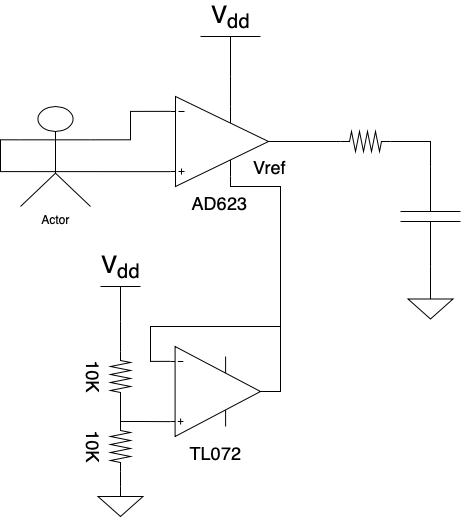

The diagram above was exported from draw.io. Its source (the exported page's mxGraphModel, read from the mxfile embedded in the PNG):
<mxGraphModel dx="946" dy="620" grid="1" gridSize="10" guides="1" tooltips="1" connect="1" arrows="1" fold="1" page="1" pageScale="1" pageWidth="1100" pageHeight="850" background="#ffffff" math="0" shadow="0">
  <root>
    <mxCell id="0" />
    <mxCell id="1" parent="0" />
    <mxCell id="XE9NlS-F2RxgZh415EiJ-18" style="edgeStyle=orthogonalEdgeStyle;rounded=0;orthogonalLoop=1;jettySize=auto;html=1;exitX=1;exitY=0.3333333333333333;exitDx=0;exitDy=0;exitPerimeter=0;entryX=0;entryY=0.165;entryDx=0;entryDy=0;entryPerimeter=0;strokeWidth=1;fontSize=20;endArrow=none;endFill=0;" parent="1" source="XE9NlS-F2RxgZh415EiJ-2" target="XE9NlS-F2RxgZh415EiJ-23" edge="1">
      <mxGeometry relative="1" as="geometry">
        <mxPoint x="197" y="124.85000000000002" as="targetPoint" />
      </mxGeometry>
    </mxCell>
    <mxCell id="XE9NlS-F2RxgZh415EiJ-19" style="edgeStyle=orthogonalEdgeStyle;rounded=0;orthogonalLoop=1;jettySize=auto;html=1;exitX=0;exitY=0.3333333333333333;exitDx=0;exitDy=0;exitPerimeter=0;strokeWidth=1;fontSize=20;entryX=0;entryY=0.835;entryDx=0;entryDy=0;entryPerimeter=0;endArrow=none;endFill=0;" parent="1" source="XE9NlS-F2RxgZh415EiJ-2" target="XE9NlS-F2RxgZh415EiJ-23" edge="1">
      <mxGeometry relative="1" as="geometry">
        <mxPoint x="197" y="185.14999999999998" as="targetPoint" />
        <Array as="points">
          <mxPoint x="10" y="153" />
          <mxPoint x="10" y="185" />
        </Array>
      </mxGeometry>
    </mxCell>
    <mxCell id="XE9NlS-F2RxgZh415EiJ-2" value="Actor" style="shape=umlActor;verticalLabelPosition=bottom;verticalAlign=top;html=1;outlineConnect=0;" parent="1" vertex="1">
      <mxGeometry x="30" y="120" width="70" height="100" as="geometry" />
    </mxCell>
    <mxCell id="XE9NlS-F2RxgZh415EiJ-25" style="edgeStyle=orthogonalEdgeStyle;rounded=0;orthogonalLoop=1;jettySize=auto;html=1;entryX=0.612;entryY=0.89;entryDx=0;entryDy=0;entryPerimeter=0;strokeWidth=1;fontSize=18;exitX=1;exitY=0.5;exitDx=0;exitDy=0;exitPerimeter=0;endArrow=none;endFill=0;" parent="1" source="XE9NlS-F2RxgZh415EiJ-11" target="XE9NlS-F2RxgZh415EiJ-23" edge="1">
      <mxGeometry relative="1" as="geometry">
        <Array as="points">
          <mxPoint x="290" y="405" />
          <mxPoint x="290" y="200" />
          <mxPoint x="240" y="200" />
        </Array>
      </mxGeometry>
    </mxCell>
    <mxCell id="XE9NlS-F2RxgZh415EiJ-42" value="Vref&lt;br&gt;" style="edgeLabel;html=1;align=center;verticalAlign=middle;resizable=0;points=[];fontSize=18;" parent="XE9NlS-F2RxgZh415EiJ-25" vertex="1" connectable="0">
      <mxGeometry x="0.6524" relative="1" as="geometry">
        <mxPoint x="-2" y="-20" as="offset" />
      </mxGeometry>
    </mxCell>
    <mxCell id="XE9NlS-F2RxgZh415EiJ-28" style="edgeStyle=orthogonalEdgeStyle;rounded=0;orthogonalLoop=1;jettySize=auto;html=1;exitX=0;exitY=0.165;exitDx=0;exitDy=0;exitPerimeter=0;strokeWidth=1;fontSize=18;startArrow=none;startFill=0;endArrow=none;endFill=0;" parent="1" source="XE9NlS-F2RxgZh415EiJ-11" edge="1">
      <mxGeometry relative="1" as="geometry">
        <mxPoint x="290" y="340" as="targetPoint" />
      </mxGeometry>
    </mxCell>
    <mxCell id="XE9NlS-F2RxgZh415EiJ-11" value="TL072" style="verticalLabelPosition=bottom;shadow=0;dashed=0;align=center;html=1;verticalAlign=top;shape=mxgraph.electrical.abstract.operational_amp_1;fontSize=18;" parent="1" vertex="1">
      <mxGeometry x="180" y="360" width="90" height="90" as="geometry" />
    </mxCell>
    <mxCell id="XE9NlS-F2RxgZh415EiJ-23" value="AD623&lt;br style=&quot;font-size: 18px;&quot;&gt;" style="verticalLabelPosition=bottom;shadow=0;dashed=0;align=center;html=1;verticalAlign=top;shape=mxgraph.electrical.abstract.operational_amp_1;fontSize=18;" parent="1" vertex="1">
      <mxGeometry x="180" y="110" width="98" height="90" as="geometry" />
    </mxCell>
    <mxCell id="XE9NlS-F2RxgZh415EiJ-26" value="V&lt;sub&gt;dd&lt;/sub&gt;" style="verticalLabelPosition=top;verticalAlign=bottom;shape=mxgraph.electrical.signal_sources.vdd;shadow=0;dashed=0;align=center;strokeWidth=1;fontSize=24;html=1;flipV=1;" parent="1" vertex="1">
      <mxGeometry x="110" y="300" width="40" height="35" as="geometry" />
    </mxCell>
    <mxCell id="XE9NlS-F2RxgZh415EiJ-29" style="edgeStyle=orthogonalEdgeStyle;rounded=0;orthogonalLoop=1;jettySize=auto;html=1;exitX=0;exitY=0.5;exitDx=0;exitDy=0;exitPerimeter=0;entryX=0.5;entryY=0;entryDx=0;entryDy=0;entryPerimeter=0;startArrow=none;startFill=0;endArrow=none;endFill=0;strokeWidth=1;fontSize=18;" parent="1" source="XE9NlS-F2RxgZh415EiJ-27" target="XE9NlS-F2RxgZh415EiJ-26" edge="1">
      <mxGeometry relative="1" as="geometry" />
    </mxCell>
    <mxCell id="XE9NlS-F2RxgZh415EiJ-27" value="10K&lt;br&gt;" style="pointerEvents=1;verticalLabelPosition=bottom;shadow=0;dashed=0;align=center;html=1;verticalAlign=top;shape=mxgraph.electrical.resistors.resistor_2;fontSize=18;rotation=90;" parent="1" vertex="1">
      <mxGeometry x="105" y="380" width="50" height="20" as="geometry" />
    </mxCell>
    <mxCell id="XE9NlS-F2RxgZh415EiJ-30" value="" style="pointerEvents=1;verticalLabelPosition=bottom;shadow=0;dashed=0;align=center;html=1;verticalAlign=top;shape=mxgraph.electrical.signal_sources.signal_ground;fontSize=18;" parent="1" vertex="1">
      <mxGeometry x="107.5" y="500" width="45" height="30" as="geometry" />
    </mxCell>
    <mxCell id="XE9NlS-F2RxgZh415EiJ-32" style="edgeStyle=orthogonalEdgeStyle;rounded=1;orthogonalLoop=1;jettySize=auto;html=1;exitX=1;exitY=0.5;exitDx=0;exitDy=0;exitPerimeter=0;entryX=0.5;entryY=0;entryDx=0;entryDy=0;entryPerimeter=0;startArrow=none;startFill=0;endArrow=none;endFill=0;strokeWidth=1;fontSize=18;" parent="1" source="XE9NlS-F2RxgZh415EiJ-31" target="XE9NlS-F2RxgZh415EiJ-30" edge="1">
      <mxGeometry relative="1" as="geometry" />
    </mxCell>
    <mxCell id="XE9NlS-F2RxgZh415EiJ-33" style="edgeStyle=orthogonalEdgeStyle;rounded=0;orthogonalLoop=1;jettySize=auto;html=1;exitX=0;exitY=0.5;exitDx=0;exitDy=0;exitPerimeter=0;startArrow=none;startFill=0;endArrow=none;endFill=0;strokeWidth=1;fontSize=18;entryX=0;entryY=0.835;entryDx=0;entryDy=0;entryPerimeter=0;" parent="1" source="XE9NlS-F2RxgZh415EiJ-31" target="XE9NlS-F2RxgZh415EiJ-11" edge="1">
      <mxGeometry relative="1" as="geometry">
        <mxPoint x="170" y="435" as="targetPoint" />
        <Array as="points">
          <mxPoint x="150" y="435" />
          <mxPoint x="150" y="435" />
        </Array>
      </mxGeometry>
    </mxCell>
    <mxCell id="XE9NlS-F2RxgZh415EiJ-36" value="" style="edgeStyle=orthogonalEdgeStyle;rounded=0;orthogonalLoop=1;jettySize=auto;html=1;startArrow=none;startFill=0;endArrow=none;endFill=0;strokeWidth=1;fontSize=18;" parent="1" source="XE9NlS-F2RxgZh415EiJ-31" target="XE9NlS-F2RxgZh415EiJ-27" edge="1">
      <mxGeometry relative="1" as="geometry" />
    </mxCell>
    <mxCell id="XE9NlS-F2RxgZh415EiJ-31" value="10K" style="pointerEvents=1;verticalLabelPosition=bottom;shadow=0;dashed=0;align=center;html=1;verticalAlign=top;shape=mxgraph.electrical.resistors.resistor_2;fontSize=18;rotation=90;" parent="1" vertex="1">
      <mxGeometry x="105" y="450" width="50" height="20" as="geometry" />
    </mxCell>
    <mxCell id="XE9NlS-F2RxgZh415EiJ-41" style="edgeStyle=orthogonalEdgeStyle;rounded=0;orthogonalLoop=1;jettySize=auto;html=1;exitX=0.5;exitY=0;exitDx=0;exitDy=0;exitPerimeter=0;entryX=0.612;entryY=0.11;entryDx=0;entryDy=0;entryPerimeter=0;startArrow=none;startFill=0;endArrow=none;endFill=0;strokeWidth=1;fontSize=18;" parent="1" source="XE9NlS-F2RxgZh415EiJ-40" target="XE9NlS-F2RxgZh415EiJ-23" edge="1">
      <mxGeometry relative="1" as="geometry" />
    </mxCell>
    <mxCell id="XE9NlS-F2RxgZh415EiJ-40" value="V&lt;sub&gt;dd&lt;/sub&gt;" style="verticalLabelPosition=top;verticalAlign=bottom;shape=mxgraph.electrical.signal_sources.vdd;shadow=0;dashed=0;align=center;strokeWidth=1;fontSize=24;html=1;flipV=1;" parent="1" vertex="1">
      <mxGeometry x="210" y="50" width="60" height="40" as="geometry" />
    </mxCell>
    <mxCell id="XE9NlS-F2RxgZh415EiJ-57" value="" style="edgeStyle=orthogonalEdgeStyle;rounded=0;orthogonalLoop=1;jettySize=auto;html=1;startArrow=none;startFill=0;endArrow=none;endFill=0;strokeWidth=1;fontSize=18;" parent="1" source="XE9NlS-F2RxgZh415EiJ-44" target="XE9NlS-F2RxgZh415EiJ-23" edge="1">
      <mxGeometry relative="1" as="geometry" />
    </mxCell>
    <mxCell id="XE9NlS-F2RxgZh415EiJ-44" value="" style="pointerEvents=1;verticalLabelPosition=bottom;shadow=0;dashed=0;align=center;html=1;verticalAlign=top;shape=mxgraph.electrical.resistors.resistor_2;fontSize=18;rotation=0;" parent="1" vertex="1">
      <mxGeometry x="350" y="145" width="50" height="20" as="geometry" />
    </mxCell>
    <mxCell id="XE9NlS-F2RxgZh415EiJ-53" style="edgeStyle=orthogonalEdgeStyle;rounded=0;orthogonalLoop=1;jettySize=auto;html=1;exitX=0;exitY=0.5;exitDx=0;exitDy=0;exitPerimeter=0;entryX=1;entryY=0.5;entryDx=0;entryDy=0;entryPerimeter=0;startArrow=none;startFill=0;endArrow=none;endFill=0;strokeWidth=1;fontSize=18;" parent="1" source="XE9NlS-F2RxgZh415EiJ-46" target="XE9NlS-F2RxgZh415EiJ-44" edge="1">
      <mxGeometry relative="1" as="geometry" />
    </mxCell>
    <mxCell id="XE9NlS-F2RxgZh415EiJ-58" value="" style="edgeStyle=orthogonalEdgeStyle;rounded=0;orthogonalLoop=1;jettySize=auto;html=1;startArrow=none;startFill=0;endArrow=none;endFill=0;strokeWidth=1;fontSize=18;" parent="1" source="XE9NlS-F2RxgZh415EiJ-46" target="XE9NlS-F2RxgZh415EiJ-54" edge="1">
      <mxGeometry relative="1" as="geometry" />
    </mxCell>
    <mxCell id="XE9NlS-F2RxgZh415EiJ-46" value="" style="pointerEvents=1;verticalLabelPosition=bottom;shadow=0;dashed=0;align=center;html=1;verticalAlign=top;shape=mxgraph.electrical.capacitors.capacitor_1;fontSize=18;rotation=90;" parent="1" vertex="1">
      <mxGeometry x="390" y="200" width="100" height="60" as="geometry" />
    </mxCell>
    <mxCell id="XE9NlS-F2RxgZh415EiJ-54" value="" style="pointerEvents=1;verticalLabelPosition=bottom;shadow=0;dashed=0;align=center;html=1;verticalAlign=top;shape=mxgraph.electrical.signal_sources.signal_ground;fontSize=18;" parent="1" vertex="1">
      <mxGeometry x="417.5" y="302.5" width="45" height="30" as="geometry" />
    </mxCell>
  </root>
</mxGraphModel>